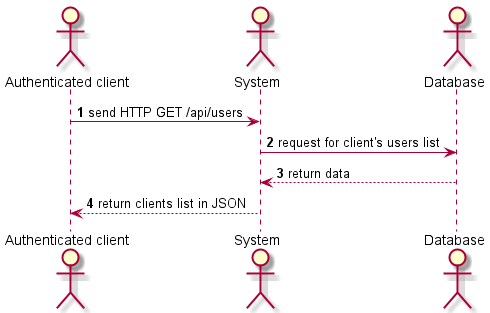

The diagram above was rendered by PlantUML. Its source (embedded in the PNG):
@startuml
'https://plantuml.com/sequence-diagram

autonumber

actor "Authenticated client" as client
actor System                as system
actor Database              as db

client  -> system  : send HTTP GET /api/users
system -> db      : request for client's users list
system <-- db     : return data
client  <-- system : return clients list in JSON

@enduml